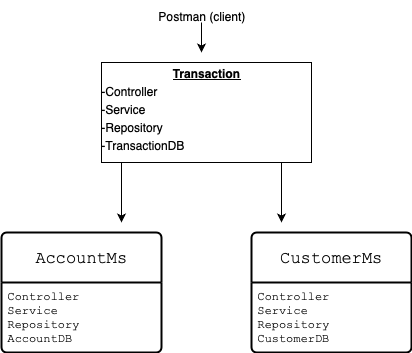

The diagram above was exported from draw.io. Its source (the exported page's mxGraphModel, read from the mxfile embedded in the PNG):
<mxGraphModel dx="705" dy="549" grid="1" gridSize="10" guides="1" tooltips="1" connect="1" arrows="1" fold="1" page="1" pageScale="1" pageWidth="827" pageHeight="1169" background="none" math="0" shadow="0">
  <root>
    <mxCell id="0" />
    <mxCell id="1" parent="0" />
    <mxCell id="7M25DGsxaYuSghONX-er-1" value="CustomerMs" style="swimlane;childLayout=stackLayout;horizontal=1;startSize=50;horizontalStack=0;rounded=1;fontSize=17;fontStyle=0;strokeWidth=2;resizeParent=0;resizeLast=1;shadow=0;dashed=0;align=center;arcSize=4;whiteSpace=wrap;html=1;fontFamily=Courier New;" parent="1" vertex="1">
      <mxGeometry x="370" y="240" width="160" height="120" as="geometry" />
    </mxCell>
    <mxCell id="7M25DGsxaYuSghONX-er-2" value="Controller&lt;br&gt;Service&lt;br&gt;Repository&lt;div&gt;CustomerDB&lt;/div&gt;" style="align=left;strokeColor=none;fillColor=none;spacingLeft=4;spacingRight=4;fontSize=12;verticalAlign=top;resizable=0;rotatable=0;part=1;html=1;whiteSpace=wrap;fontFamily=Courier New;" parent="7M25DGsxaYuSghONX-er-1" vertex="1">
      <mxGeometry y="50" width="160" height="70" as="geometry" />
    </mxCell>
    <mxCell id="7M25DGsxaYuSghONX-er-3" value="AccountMs" style="swimlane;childLayout=stackLayout;horizontal=1;startSize=50;horizontalStack=0;rounded=1;fontSize=17;fontStyle=0;strokeWidth=2;resizeParent=0;resizeLast=1;shadow=0;dashed=0;align=center;arcSize=4;whiteSpace=wrap;html=1;fontFamily=Courier New;" parent="1" vertex="1">
      <mxGeometry x="120" y="240" width="160" height="120" as="geometry" />
    </mxCell>
    <mxCell id="7M25DGsxaYuSghONX-er-4" value="Controller&lt;br&gt;Service&lt;br&gt;Repository&lt;div&gt;AccountDB&lt;/div&gt;" style="align=left;strokeColor=none;fillColor=none;spacingLeft=4;spacingRight=4;fontSize=12;verticalAlign=top;resizable=0;rotatable=0;part=1;html=1;whiteSpace=wrap;fontFamily=Courier New;" parent="7M25DGsxaYuSghONX-er-3" vertex="1">
      <mxGeometry y="50" width="160" height="70" as="geometry" />
    </mxCell>
    <mxCell id="FdPDsqq_LUJFplgfBf6_-6" value="&lt;p style=&quot;margin:0px;margin-top:4px;text-align:center;text-decoration:underline;&quot;&gt;&lt;b&gt;Transaction&lt;/b&gt;&lt;/p&gt;&lt;p style=&quot;text-align: justify; margin: 4px 0px 0px;&quot;&gt;-Controller&lt;/p&gt;&lt;p style=&quot;text-align: justify; margin: 4px 0px 0px;&quot;&gt;-Service&lt;/p&gt;&lt;p style=&quot;text-align: justify; margin: 4px 0px 0px;&quot;&gt;-Repository&lt;/p&gt;&lt;p style=&quot;text-align: justify; margin: 4px 0px 0px;&quot;&gt;-TransactionDB&lt;/p&gt;&lt;p style=&quot;margin:0px;margin-top:4px;text-align:center;text-decoration:underline;&quot;&gt;&lt;b&gt;&lt;br&gt;&lt;/b&gt;&lt;/p&gt;&lt;p style=&quot;margin:0px;margin-top:4px;text-align:center;text-decoration:underline;&quot;&gt;&lt;b&gt;&lt;br&gt;&lt;/b&gt;&lt;/p&gt;" style="verticalAlign=top;align=left;overflow=fill;html=1;whiteSpace=wrap;" vertex="1" parent="1">
      <mxGeometry x="220" y="70" width="210" height="100" as="geometry" />
    </mxCell>
    <mxCell id="FdPDsqq_LUJFplgfBf6_-7" value="" style="endArrow=classic;html=1;rounded=0;entryX=0.75;entryY=0;entryDx=0;entryDy=0;" edge="1" parent="1">
      <mxGeometry width="50" height="50" relative="1" as="geometry">
        <mxPoint x="240" y="170" as="sourcePoint" />
        <mxPoint x="240" y="230" as="targetPoint" />
        <Array as="points" />
      </mxGeometry>
    </mxCell>
    <mxCell id="FdPDsqq_LUJFplgfBf6_-8" value="" style="endArrow=classic;html=1;rounded=0;" edge="1" parent="1">
      <mxGeometry width="50" height="50" relative="1" as="geometry">
        <mxPoint x="400" y="170" as="sourcePoint" />
        <mxPoint x="400" y="230" as="targetPoint" />
      </mxGeometry>
    </mxCell>
    <mxCell id="FdPDsqq_LUJFplgfBf6_-9" value="Postman (client)" style="text;html=1;align=center;verticalAlign=middle;resizable=0;points=[];autosize=1;strokeColor=none;fillColor=none;" vertex="1" parent="1">
      <mxGeometry x="265" y="8" width="110" height="30" as="geometry" />
    </mxCell>
    <mxCell id="FdPDsqq_LUJFplgfBf6_-10" value="" style="endArrow=classic;html=1;rounded=0;" edge="1" parent="1">
      <mxGeometry width="50" height="50" relative="1" as="geometry">
        <mxPoint x="320" y="30" as="sourcePoint" />
        <mxPoint x="320" y="60" as="targetPoint" />
      </mxGeometry>
    </mxCell>
  </root>
</mxGraphModel>